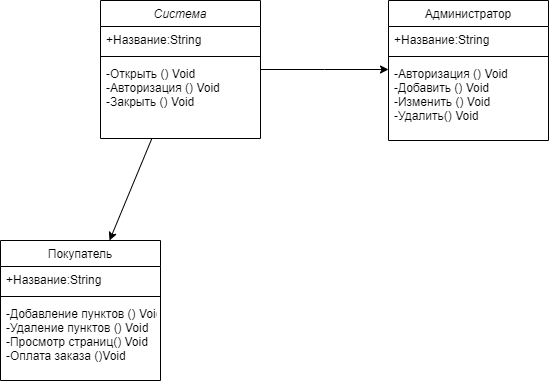

The diagram above was exported from draw.io. Its source (the exported page's mxGraphModel, read from the mxfile embedded in the PNG):
<mxGraphModel dx="1019" dy="492" grid="1" gridSize="10" guides="1" tooltips="1" connect="1" arrows="1" fold="1" page="1" pageScale="1" pageWidth="827" pageHeight="1169" math="0" shadow="0">
  <root>
    <mxCell id="WIyWlLk6GJQsqaUBKTNV-0" />
    <mxCell id="WIyWlLk6GJQsqaUBKTNV-1" parent="WIyWlLk6GJQsqaUBKTNV-0" />
    <mxCell id="zkfFHV4jXpPFQw0GAbJ--0" value="Система" style="swimlane;fontStyle=2;align=center;verticalAlign=top;childLayout=stackLayout;horizontal=1;startSize=26;horizontalStack=0;resizeParent=1;resizeLast=0;collapsible=1;marginBottom=0;rounded=0;shadow=0;strokeWidth=1;" parent="WIyWlLk6GJQsqaUBKTNV-1" vertex="1">
      <mxGeometry x="220" y="120" width="160" height="138" as="geometry">
        <mxRectangle x="230" y="140" width="160" height="26" as="alternateBounds" />
      </mxGeometry>
    </mxCell>
    <mxCell id="zkfFHV4jXpPFQw0GAbJ--1" value="+Название:String" style="text;align=left;verticalAlign=top;spacingLeft=4;spacingRight=4;overflow=hidden;rotatable=0;points=[[0,0.5],[1,0.5]];portConstraint=eastwest;" parent="zkfFHV4jXpPFQw0GAbJ--0" vertex="1">
      <mxGeometry y="26" width="160" height="26" as="geometry" />
    </mxCell>
    <mxCell id="zkfFHV4jXpPFQw0GAbJ--4" value="" style="line;html=1;strokeWidth=1;align=left;verticalAlign=middle;spacingTop=-1;spacingLeft=3;spacingRight=3;rotatable=0;labelPosition=right;points=[];portConstraint=eastwest;" parent="zkfFHV4jXpPFQw0GAbJ--0" vertex="1">
      <mxGeometry y="52" width="160" height="8" as="geometry" />
    </mxCell>
    <mxCell id="zkfFHV4jXpPFQw0GAbJ--5" value="-Открыть () Void&#10;-Авторизация () Void&#10;-Закрыть () Void" style="text;align=left;verticalAlign=top;spacingLeft=4;spacingRight=4;overflow=hidden;rotatable=0;points=[[0,0.5],[1,0.5]];portConstraint=eastwest;" parent="zkfFHV4jXpPFQw0GAbJ--0" vertex="1">
      <mxGeometry y="60" width="160" height="60" as="geometry" />
    </mxCell>
    <mxCell id="zkfFHV4jXpPFQw0GAbJ--6" value="Покупатель" style="swimlane;fontStyle=0;align=center;verticalAlign=top;childLayout=stackLayout;horizontal=1;startSize=26;horizontalStack=0;resizeParent=1;resizeLast=0;collapsible=1;marginBottom=0;rounded=0;shadow=0;strokeWidth=1;" parent="WIyWlLk6GJQsqaUBKTNV-1" vertex="1">
      <mxGeometry x="120" y="360" width="160" height="140" as="geometry">
        <mxRectangle x="130" y="380" width="160" height="26" as="alternateBounds" />
      </mxGeometry>
    </mxCell>
    <mxCell id="zkfFHV4jXpPFQw0GAbJ--7" value="+Название:String" style="text;align=left;verticalAlign=top;spacingLeft=4;spacingRight=4;overflow=hidden;rotatable=0;points=[[0,0.5],[1,0.5]];portConstraint=eastwest;" parent="zkfFHV4jXpPFQw0GAbJ--6" vertex="1">
      <mxGeometry y="26" width="160" height="26" as="geometry" />
    </mxCell>
    <mxCell id="zkfFHV4jXpPFQw0GAbJ--9" value="" style="line;html=1;strokeWidth=1;align=left;verticalAlign=middle;spacingTop=-1;spacingLeft=3;spacingRight=3;rotatable=0;labelPosition=right;points=[];portConstraint=eastwest;" parent="zkfFHV4jXpPFQw0GAbJ--6" vertex="1">
      <mxGeometry y="52" width="160" height="8" as="geometry" />
    </mxCell>
    <mxCell id="zkfFHV4jXpPFQw0GAbJ--11" value="-Добавление пунктов () Void&#10;-Удаление пунктов () Void&#10;-Просмотр страниц() Void&#10;-Оплата заказа ()Void" style="text;align=left;verticalAlign=top;spacingLeft=4;spacingRight=4;overflow=hidden;rotatable=0;points=[[0,0.5],[1,0.5]];portConstraint=eastwest;" parent="zkfFHV4jXpPFQw0GAbJ--6" vertex="1">
      <mxGeometry y="60" width="160" height="80" as="geometry" />
    </mxCell>
    <mxCell id="zkfFHV4jXpPFQw0GAbJ--12" value="" style="endArrow=none;endSize=10;endFill=0;shadow=0;strokeWidth=1;rounded=0;elbow=vertical;sketch=0;jumpStyle=none;startArrow=classic;startFill=1;" parent="WIyWlLk6GJQsqaUBKTNV-1" source="zkfFHV4jXpPFQw0GAbJ--6" target="zkfFHV4jXpPFQw0GAbJ--0" edge="1">
      <mxGeometry width="160" relative="1" as="geometry">
        <mxPoint x="200" y="203" as="sourcePoint" />
        <mxPoint x="200" y="203" as="targetPoint" />
      </mxGeometry>
    </mxCell>
    <mxCell id="zkfFHV4jXpPFQw0GAbJ--17" value="Администратор" style="swimlane;fontStyle=0;align=center;verticalAlign=top;childLayout=stackLayout;horizontal=1;startSize=26;horizontalStack=0;resizeParent=1;resizeLast=0;collapsible=1;marginBottom=0;rounded=0;shadow=0;strokeWidth=1;" parent="WIyWlLk6GJQsqaUBKTNV-1" vertex="1">
      <mxGeometry x="508" y="120" width="160" height="140" as="geometry">
        <mxRectangle x="550" y="140" width="160" height="26" as="alternateBounds" />
      </mxGeometry>
    </mxCell>
    <mxCell id="zkfFHV4jXpPFQw0GAbJ--18" value="+Название:String" style="text;align=left;verticalAlign=top;spacingLeft=4;spacingRight=4;overflow=hidden;rotatable=0;points=[[0,0.5],[1,0.5]];portConstraint=eastwest;" parent="zkfFHV4jXpPFQw0GAbJ--17" vertex="1">
      <mxGeometry y="26" width="160" height="26" as="geometry" />
    </mxCell>
    <mxCell id="zkfFHV4jXpPFQw0GAbJ--23" value="" style="line;html=1;strokeWidth=1;align=left;verticalAlign=middle;spacingTop=-1;spacingLeft=3;spacingRight=3;rotatable=0;labelPosition=right;points=[];portConstraint=eastwest;" parent="zkfFHV4jXpPFQw0GAbJ--17" vertex="1">
      <mxGeometry y="52" width="160" height="8" as="geometry" />
    </mxCell>
    <mxCell id="zkfFHV4jXpPFQw0GAbJ--25" value="-Авторизация () Void&#10;-Добавить () Void&#10;-Изменить () Void&#10;-Удалить() Void&#10;" style="text;align=left;verticalAlign=top;spacingLeft=4;spacingRight=4;overflow=hidden;rotatable=0;points=[[0,0.5],[1,0.5]];portConstraint=eastwest;" parent="zkfFHV4jXpPFQw0GAbJ--17" vertex="1">
      <mxGeometry y="60" width="160" height="80" as="geometry" />
    </mxCell>
    <mxCell id="zkfFHV4jXpPFQw0GAbJ--26" value="" style="endArrow=classic;shadow=0;strokeWidth=1;rounded=0;endFill=1;edgeStyle=elbowEdgeStyle;elbow=vertical;" parent="WIyWlLk6GJQsqaUBKTNV-1" source="zkfFHV4jXpPFQw0GAbJ--0" target="zkfFHV4jXpPFQw0GAbJ--17" edge="1">
      <mxGeometry x="0.5" y="41" relative="1" as="geometry">
        <mxPoint x="380" y="192" as="sourcePoint" />
        <mxPoint x="540" y="192" as="targetPoint" />
        <mxPoint x="-40" y="32" as="offset" />
      </mxGeometry>
    </mxCell>
  </root>
</mxGraphModel>